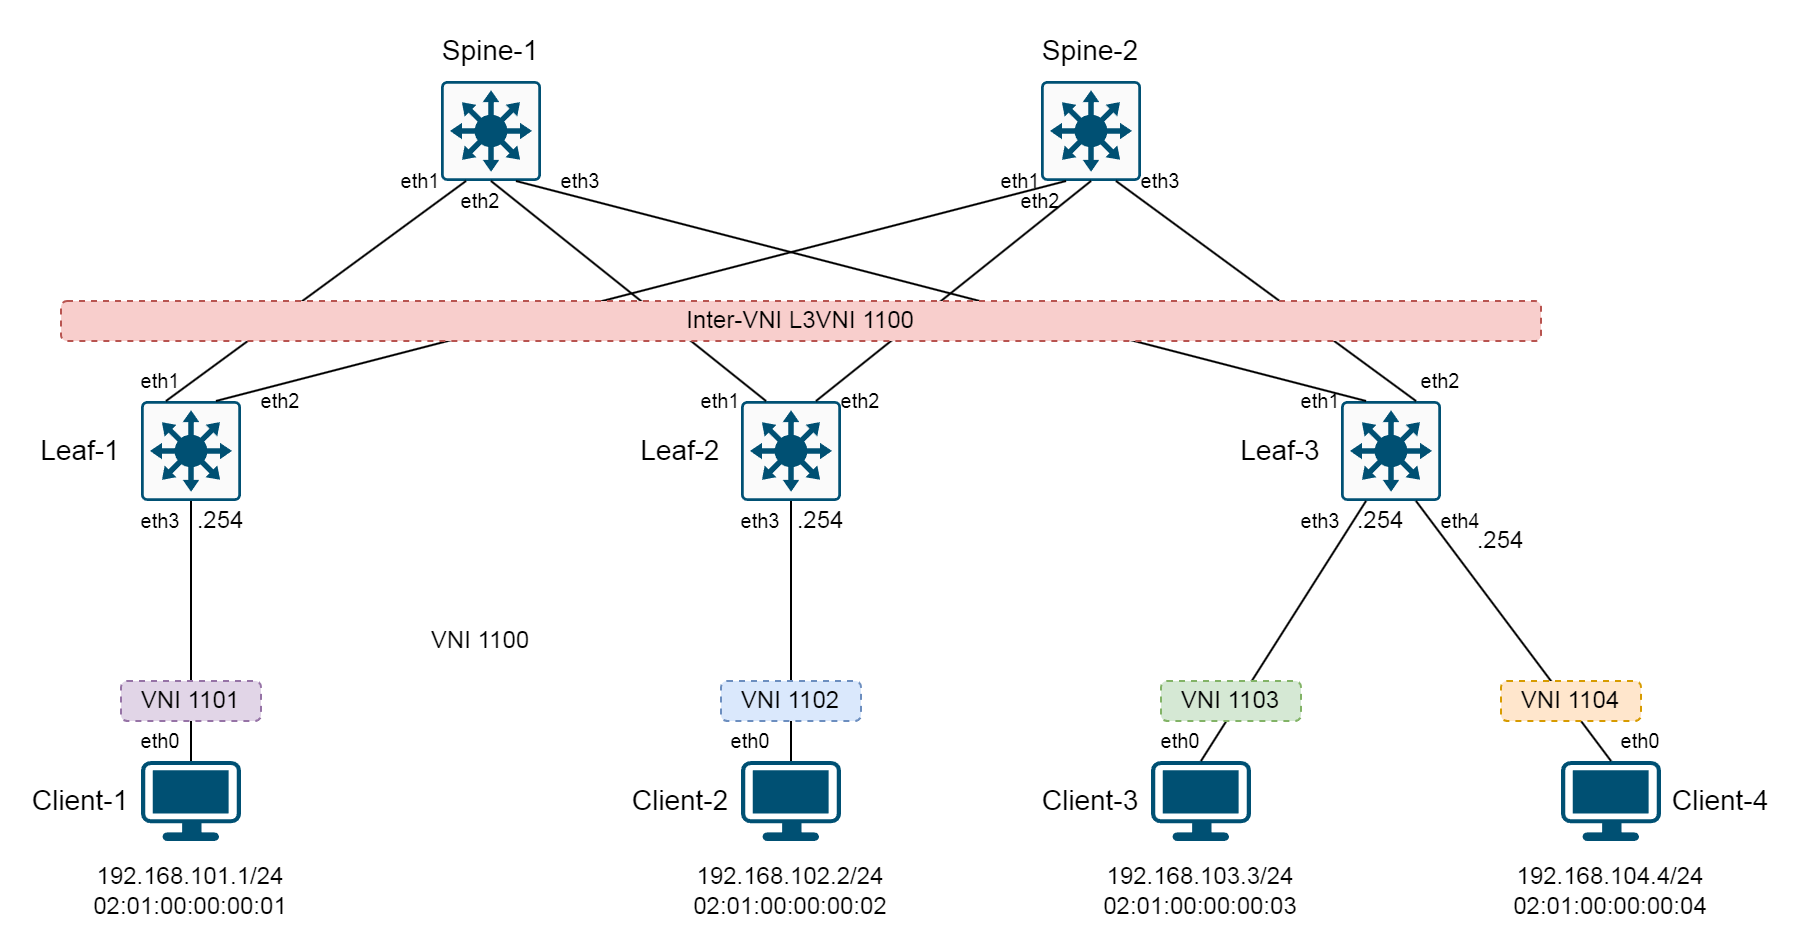

The diagram above was exported from draw.io. Its source (the exported page's mxGraphModel, read from the mxfile embedded in the PNG):
<mxGraphModel dx="1068" dy="622" grid="1" gridSize="10" guides="1" tooltips="1" connect="1" arrows="1" fold="1" page="1" pageScale="1" pageWidth="1169" pageHeight="827" math="0" shadow="0">
  <root>
    <mxCell id="0" />
    <mxCell id="1" parent="0" />
    <mxCell id="JpfQcqMSIuXmgoH3rSiw-1" value="" style="sketch=0;points=[[0.015,0.015,0],[0.985,0.015,0],[0.985,0.985,0],[0.015,0.985,0],[0.25,0,0],[0.5,0,0],[0.75,0,0],[1,0.25,0],[1,0.5,0],[1,0.75,0],[0.75,1,0],[0.5,1,0],[0.25,1,0],[0,0.75,0],[0,0.5,0],[0,0.25,0]];verticalLabelPosition=bottom;html=1;verticalAlign=top;aspect=fixed;align=center;pointerEvents=1;shape=mxgraph.cisco19.rect;prIcon=l3_switch;fillColor=#FAFAFA;strokeColor=#005073;" vertex="1" parent="1">
      <mxGeometry x="410" y="150" width="50" height="50" as="geometry" />
    </mxCell>
    <mxCell id="JpfQcqMSIuXmgoH3rSiw-2" value="" style="sketch=0;points=[[0.015,0.015,0],[0.985,0.015,0],[0.985,0.985,0],[0.015,0.985,0],[0.25,0,0],[0.5,0,0],[0.75,0,0],[1,0.25,0],[1,0.5,0],[1,0.75,0],[0.75,1,0],[0.5,1,0],[0.25,1,0],[0,0.75,0],[0,0.5,0],[0,0.25,0]];verticalLabelPosition=bottom;html=1;verticalAlign=top;aspect=fixed;align=center;pointerEvents=1;shape=mxgraph.cisco19.rect;prIcon=l3_switch;fillColor=#FAFAFA;strokeColor=#005073;" vertex="1" parent="1">
      <mxGeometry x="710" y="150" width="50" height="50" as="geometry" />
    </mxCell>
    <mxCell id="JpfQcqMSIuXmgoH3rSiw-3" value="" style="sketch=0;points=[[0.015,0.015,0],[0.985,0.015,0],[0.985,0.985,0],[0.015,0.985,0],[0.25,0,0],[0.5,0,0],[0.75,0,0],[1,0.25,0],[1,0.5,0],[1,0.75,0],[0.75,1,0],[0.5,1,0],[0.25,1,0],[0,0.75,0],[0,0.5,0],[0,0.25,0]];verticalLabelPosition=bottom;html=1;verticalAlign=top;aspect=fixed;align=center;pointerEvents=1;shape=mxgraph.cisco19.rect;prIcon=l3_switch;fillColor=#FAFAFA;strokeColor=#005073;" vertex="1" parent="1">
      <mxGeometry x="260" y="310" width="50" height="50" as="geometry" />
    </mxCell>
    <mxCell id="JpfQcqMSIuXmgoH3rSiw-4" value="" style="sketch=0;points=[[0.015,0.015,0],[0.985,0.015,0],[0.985,0.985,0],[0.015,0.985,0],[0.25,0,0],[0.5,0,0],[0.75,0,0],[1,0.25,0],[1,0.5,0],[1,0.75,0],[0.75,1,0],[0.5,1,0],[0.25,1,0],[0,0.75,0],[0,0.5,0],[0,0.25,0]];verticalLabelPosition=bottom;html=1;verticalAlign=top;aspect=fixed;align=center;pointerEvents=1;shape=mxgraph.cisco19.rect;prIcon=l3_switch;fillColor=#FAFAFA;strokeColor=#005073;" vertex="1" parent="1">
      <mxGeometry x="560" y="310" width="50" height="50" as="geometry" />
    </mxCell>
    <mxCell id="JpfQcqMSIuXmgoH3rSiw-5" value="" style="sketch=0;points=[[0.015,0.015,0],[0.985,0.015,0],[0.985,0.985,0],[0.015,0.985,0],[0.25,0,0],[0.5,0,0],[0.75,0,0],[1,0.25,0],[1,0.5,0],[1,0.75,0],[0.75,1,0],[0.5,1,0],[0.25,1,0],[0,0.75,0],[0,0.5,0],[0,0.25,0]];verticalLabelPosition=bottom;html=1;verticalAlign=top;aspect=fixed;align=center;pointerEvents=1;shape=mxgraph.cisco19.rect;prIcon=l3_switch;fillColor=#FAFAFA;strokeColor=#005073;" vertex="1" parent="1">
      <mxGeometry x="860" y="310" width="50" height="50" as="geometry" />
    </mxCell>
    <mxCell id="JpfQcqMSIuXmgoH3rSiw-6" value="Spine-1" style="text;strokeColor=none;align=center;fillColor=none;html=1;verticalAlign=middle;whiteSpace=wrap;rounded=0;fontSize=14;" vertex="1" parent="1">
      <mxGeometry x="405" y="120" width="60" height="30" as="geometry" />
    </mxCell>
    <mxCell id="JpfQcqMSIuXmgoH3rSiw-8" value="Spine-2" style="text;strokeColor=none;align=center;fillColor=none;html=1;verticalAlign=middle;whiteSpace=wrap;rounded=0;fontSize=14;" vertex="1" parent="1">
      <mxGeometry x="705" y="120" width="60" height="30" as="geometry" />
    </mxCell>
    <mxCell id="JpfQcqMSIuXmgoH3rSiw-9" value="Leaf-1" style="text;strokeColor=none;align=center;fillColor=none;html=1;verticalAlign=middle;whiteSpace=wrap;rounded=0;fontSize=14;" vertex="1" parent="1">
      <mxGeometry x="200" y="320" width="60" height="30" as="geometry" />
    </mxCell>
    <mxCell id="JpfQcqMSIuXmgoH3rSiw-10" value="Leaf-2" style="text;strokeColor=none;align=center;fillColor=none;html=1;verticalAlign=middle;whiteSpace=wrap;rounded=0;fontSize=14;" vertex="1" parent="1">
      <mxGeometry x="500" y="320" width="60" height="30" as="geometry" />
    </mxCell>
    <mxCell id="JpfQcqMSIuXmgoH3rSiw-11" value="Leaf-3" style="text;strokeColor=none;align=center;fillColor=none;html=1;verticalAlign=middle;whiteSpace=wrap;rounded=0;fontSize=14;" vertex="1" parent="1">
      <mxGeometry x="800" y="320" width="60" height="30" as="geometry" />
    </mxCell>
    <mxCell id="JpfQcqMSIuXmgoH3rSiw-12" value="" style="endArrow=none;html=1;rounded=0;entryX=0.25;entryY=1;entryDx=0;entryDy=0;entryPerimeter=0;exitX=0.25;exitY=0;exitDx=0;exitDy=0;exitPerimeter=0;" edge="1" parent="1" source="JpfQcqMSIuXmgoH3rSiw-3" target="JpfQcqMSIuXmgoH3rSiw-1">
      <mxGeometry width="50" height="50" relative="1" as="geometry">
        <mxPoint x="390" y="290" as="sourcePoint" />
        <mxPoint x="440" y="240" as="targetPoint" />
      </mxGeometry>
    </mxCell>
    <mxCell id="JpfQcqMSIuXmgoH3rSiw-13" value="" style="endArrow=none;html=1;rounded=0;entryX=0.25;entryY=1;entryDx=0;entryDy=0;entryPerimeter=0;exitX=0.75;exitY=0;exitDx=0;exitDy=0;exitPerimeter=0;" edge="1" parent="1" source="JpfQcqMSIuXmgoH3rSiw-3" target="JpfQcqMSIuXmgoH3rSiw-2">
      <mxGeometry width="50" height="50" relative="1" as="geometry">
        <mxPoint x="283" y="320" as="sourcePoint" />
        <mxPoint x="433" y="210" as="targetPoint" />
      </mxGeometry>
    </mxCell>
    <mxCell id="JpfQcqMSIuXmgoH3rSiw-14" value="" style="endArrow=none;html=1;rounded=0;entryX=0.5;entryY=1;entryDx=0;entryDy=0;entryPerimeter=0;exitX=0.25;exitY=0;exitDx=0;exitDy=0;exitPerimeter=0;" edge="1" parent="1" source="JpfQcqMSIuXmgoH3rSiw-4" target="JpfQcqMSIuXmgoH3rSiw-1">
      <mxGeometry width="50" height="50" relative="1" as="geometry">
        <mxPoint x="293" y="330" as="sourcePoint" />
        <mxPoint x="443" y="220" as="targetPoint" />
      </mxGeometry>
    </mxCell>
    <mxCell id="JpfQcqMSIuXmgoH3rSiw-15" value="" style="endArrow=none;html=1;rounded=0;entryX=0.5;entryY=1;entryDx=0;entryDy=0;entryPerimeter=0;exitX=0.75;exitY=0;exitDx=0;exitDy=0;exitPerimeter=0;" edge="1" parent="1" source="JpfQcqMSIuXmgoH3rSiw-4" target="JpfQcqMSIuXmgoH3rSiw-2">
      <mxGeometry width="50" height="50" relative="1" as="geometry">
        <mxPoint x="303" y="340" as="sourcePoint" />
        <mxPoint x="453" y="230" as="targetPoint" />
      </mxGeometry>
    </mxCell>
    <mxCell id="JpfQcqMSIuXmgoH3rSiw-16" value="" style="endArrow=none;html=1;rounded=0;entryX=0.75;entryY=1;entryDx=0;entryDy=0;entryPerimeter=0;exitX=0.25;exitY=0;exitDx=0;exitDy=0;exitPerimeter=0;" edge="1" parent="1" source="JpfQcqMSIuXmgoH3rSiw-5" target="JpfQcqMSIuXmgoH3rSiw-1">
      <mxGeometry width="50" height="50" relative="1" as="geometry">
        <mxPoint x="313" y="350" as="sourcePoint" />
        <mxPoint x="463" y="240" as="targetPoint" />
      </mxGeometry>
    </mxCell>
    <mxCell id="JpfQcqMSIuXmgoH3rSiw-17" value="" style="endArrow=none;html=1;rounded=0;entryX=0.75;entryY=1;entryDx=0;entryDy=0;entryPerimeter=0;exitX=0.75;exitY=0;exitDx=0;exitDy=0;exitPerimeter=0;" edge="1" parent="1" source="JpfQcqMSIuXmgoH3rSiw-5" target="JpfQcqMSIuXmgoH3rSiw-2">
      <mxGeometry width="50" height="50" relative="1" as="geometry">
        <mxPoint x="323" y="360" as="sourcePoint" />
        <mxPoint x="473" y="250" as="targetPoint" />
      </mxGeometry>
    </mxCell>
    <mxCell id="JpfQcqMSIuXmgoH3rSiw-18" value="" style="points=[[0.03,0.03,0],[0.5,0,0],[0.97,0.03,0],[1,0.4,0],[0.97,0.745,0],[0.5,1,0],[0.03,0.745,0],[0,0.4,0]];verticalLabelPosition=bottom;sketch=0;html=1;verticalAlign=top;aspect=fixed;align=center;pointerEvents=1;shape=mxgraph.cisco19.workstation;fillColor=#005073;strokeColor=none;" vertex="1" parent="1">
      <mxGeometry x="260" y="490" width="50" height="40" as="geometry" />
    </mxCell>
    <mxCell id="JpfQcqMSIuXmgoH3rSiw-19" value="" style="points=[[0.03,0.03,0],[0.5,0,0],[0.97,0.03,0],[1,0.4,0],[0.97,0.745,0],[0.5,1,0],[0.03,0.745,0],[0,0.4,0]];verticalLabelPosition=bottom;sketch=0;html=1;verticalAlign=top;aspect=fixed;align=center;pointerEvents=1;shape=mxgraph.cisco19.workstation;fillColor=#005073;strokeColor=none;" vertex="1" parent="1">
      <mxGeometry x="560" y="490" width="50" height="40" as="geometry" />
    </mxCell>
    <mxCell id="JpfQcqMSIuXmgoH3rSiw-20" value="" style="points=[[0.03,0.03,0],[0.5,0,0],[0.97,0.03,0],[1,0.4,0],[0.97,0.745,0],[0.5,1,0],[0.03,0.745,0],[0,0.4,0]];verticalLabelPosition=bottom;sketch=0;html=1;verticalAlign=top;aspect=fixed;align=center;pointerEvents=1;shape=mxgraph.cisco19.workstation;fillColor=#005073;strokeColor=none;" vertex="1" parent="1">
      <mxGeometry x="765" y="490" width="50" height="40" as="geometry" />
    </mxCell>
    <mxCell id="JpfQcqMSIuXmgoH3rSiw-21" value="Client-1" style="text;strokeColor=none;align=center;fillColor=none;html=1;verticalAlign=middle;whiteSpace=wrap;rounded=0;fontSize=14;" vertex="1" parent="1">
      <mxGeometry x="200" y="495" width="60" height="30" as="geometry" />
    </mxCell>
    <mxCell id="JpfQcqMSIuXmgoH3rSiw-22" value="Client-2" style="text;strokeColor=none;align=center;fillColor=none;html=1;verticalAlign=middle;whiteSpace=wrap;rounded=0;fontSize=14;" vertex="1" parent="1">
      <mxGeometry x="500" y="495" width="60" height="30" as="geometry" />
    </mxCell>
    <mxCell id="JpfQcqMSIuXmgoH3rSiw-23" value="Client-3" style="text;strokeColor=none;align=center;fillColor=none;html=1;verticalAlign=middle;whiteSpace=wrap;rounded=0;fontSize=14;" vertex="1" parent="1">
      <mxGeometry x="705" y="495" width="60" height="30" as="geometry" />
    </mxCell>
    <mxCell id="JpfQcqMSIuXmgoH3rSiw-24" value="" style="points=[[0.03,0.03,0],[0.5,0,0],[0.97,0.03,0],[1,0.4,0],[0.97,0.745,0],[0.5,1,0],[0.03,0.745,0],[0,0.4,0]];verticalLabelPosition=bottom;sketch=0;html=1;verticalAlign=top;aspect=fixed;align=center;pointerEvents=1;shape=mxgraph.cisco19.workstation;fillColor=#005073;strokeColor=none;" vertex="1" parent="1">
      <mxGeometry x="970" y="490" width="50" height="40" as="geometry" />
    </mxCell>
    <mxCell id="JpfQcqMSIuXmgoH3rSiw-25" value="Client-4" style="text;strokeColor=none;align=center;fillColor=none;html=1;verticalAlign=middle;whiteSpace=wrap;rounded=0;fontSize=14;" vertex="1" parent="1">
      <mxGeometry x="1020" y="495" width="60" height="30" as="geometry" />
    </mxCell>
    <mxCell id="JpfQcqMSIuXmgoH3rSiw-26" value="" style="endArrow=none;html=1;rounded=0;entryX=0.5;entryY=1;entryDx=0;entryDy=0;entryPerimeter=0;exitX=0.5;exitY=0;exitDx=0;exitDy=0;exitPerimeter=0;" edge="1" parent="1" source="JpfQcqMSIuXmgoH3rSiw-18" target="JpfQcqMSIuXmgoH3rSiw-3">
      <mxGeometry width="50" height="50" relative="1" as="geometry">
        <mxPoint x="308" y="320" as="sourcePoint" />
        <mxPoint x="733" y="210" as="targetPoint" />
      </mxGeometry>
    </mxCell>
    <mxCell id="JpfQcqMSIuXmgoH3rSiw-27" value="" style="endArrow=none;html=1;rounded=0;entryX=0.5;entryY=0;entryDx=0;entryDy=0;entryPerimeter=0;exitX=0.5;exitY=1;exitDx=0;exitDy=0;exitPerimeter=0;" edge="1" parent="1" source="JpfQcqMSIuXmgoH3rSiw-4" target="JpfQcqMSIuXmgoH3rSiw-19">
      <mxGeometry width="50" height="50" relative="1" as="geometry">
        <mxPoint x="318" y="330" as="sourcePoint" />
        <mxPoint x="743" y="220" as="targetPoint" />
      </mxGeometry>
    </mxCell>
    <mxCell id="JpfQcqMSIuXmgoH3rSiw-28" value="" style="endArrow=none;html=1;rounded=0;entryX=0.5;entryY=0;entryDx=0;entryDy=0;entryPerimeter=0;exitX=0.25;exitY=1;exitDx=0;exitDy=0;exitPerimeter=0;" edge="1" parent="1" source="JpfQcqMSIuXmgoH3rSiw-5" target="JpfQcqMSIuXmgoH3rSiw-20">
      <mxGeometry width="50" height="50" relative="1" as="geometry">
        <mxPoint x="328" y="340" as="sourcePoint" />
        <mxPoint x="753" y="230" as="targetPoint" />
      </mxGeometry>
    </mxCell>
    <mxCell id="JpfQcqMSIuXmgoH3rSiw-29" value="" style="endArrow=none;html=1;rounded=0;entryX=0.75;entryY=1;entryDx=0;entryDy=0;entryPerimeter=0;exitX=0.5;exitY=0;exitDx=0;exitDy=0;exitPerimeter=0;" edge="1" parent="1" source="JpfQcqMSIuXmgoH3rSiw-24" target="JpfQcqMSIuXmgoH3rSiw-5">
      <mxGeometry width="50" height="50" relative="1" as="geometry">
        <mxPoint x="338" y="350" as="sourcePoint" />
        <mxPoint x="763" y="240" as="targetPoint" />
      </mxGeometry>
    </mxCell>
    <mxCell id="JpfQcqMSIuXmgoH3rSiw-30" value="eth1" style="text;strokeColor=none;align=center;fillColor=none;html=1;verticalAlign=middle;whiteSpace=wrap;rounded=0;fontSize=10;" vertex="1" parent="1">
      <mxGeometry x="250" y="290" width="40" height="20" as="geometry" />
    </mxCell>
    <mxCell id="JpfQcqMSIuXmgoH3rSiw-31" value="eth2" style="text;strokeColor=none;align=center;fillColor=none;html=1;verticalAlign=middle;whiteSpace=wrap;rounded=0;fontSize=10;" vertex="1" parent="1">
      <mxGeometry x="310" y="300" width="40" height="20" as="geometry" />
    </mxCell>
    <mxCell id="JpfQcqMSIuXmgoH3rSiw-32" value="eth1" style="text;strokeColor=none;align=center;fillColor=none;html=1;verticalAlign=middle;whiteSpace=wrap;rounded=0;fontSize=10;" vertex="1" parent="1">
      <mxGeometry x="380" y="190" width="40" height="20" as="geometry" />
    </mxCell>
    <mxCell id="JpfQcqMSIuXmgoH3rSiw-33" value="eth2" style="text;strokeColor=none;align=center;fillColor=none;html=1;verticalAlign=middle;whiteSpace=wrap;rounded=0;fontSize=10;" vertex="1" parent="1">
      <mxGeometry x="410" y="200" width="40" height="20" as="geometry" />
    </mxCell>
    <mxCell id="JpfQcqMSIuXmgoH3rSiw-34" value="eth3" style="text;strokeColor=none;align=center;fillColor=none;html=1;verticalAlign=middle;whiteSpace=wrap;rounded=0;fontSize=10;" vertex="1" parent="1">
      <mxGeometry x="460" y="190" width="40" height="20" as="geometry" />
    </mxCell>
    <mxCell id="JpfQcqMSIuXmgoH3rSiw-35" value="eth1" style="text;strokeColor=none;align=center;fillColor=none;html=1;verticalAlign=middle;whiteSpace=wrap;rounded=0;fontSize=10;" vertex="1" parent="1">
      <mxGeometry x="530" y="300" width="40" height="20" as="geometry" />
    </mxCell>
    <mxCell id="JpfQcqMSIuXmgoH3rSiw-36" value="eth2" style="text;strokeColor=none;align=center;fillColor=none;html=1;verticalAlign=middle;whiteSpace=wrap;rounded=0;fontSize=10;" vertex="1" parent="1">
      <mxGeometry x="600" y="300" width="40" height="20" as="geometry" />
    </mxCell>
    <mxCell id="JpfQcqMSIuXmgoH3rSiw-37" value="eth1" style="text;strokeColor=none;align=center;fillColor=none;html=1;verticalAlign=middle;whiteSpace=wrap;rounded=0;fontSize=10;" vertex="1" parent="1">
      <mxGeometry x="830" y="300" width="40" height="20" as="geometry" />
    </mxCell>
    <mxCell id="JpfQcqMSIuXmgoH3rSiw-38" value="eth2" style="text;strokeColor=none;align=center;fillColor=none;html=1;verticalAlign=middle;whiteSpace=wrap;rounded=0;fontSize=10;" vertex="1" parent="1">
      <mxGeometry x="890" y="290" width="40" height="20" as="geometry" />
    </mxCell>
    <mxCell id="JpfQcqMSIuXmgoH3rSiw-39" value="eth1" style="text;strokeColor=none;align=center;fillColor=none;html=1;verticalAlign=middle;whiteSpace=wrap;rounded=0;fontSize=10;" vertex="1" parent="1">
      <mxGeometry x="680" y="190" width="40" height="20" as="geometry" />
    </mxCell>
    <mxCell id="JpfQcqMSIuXmgoH3rSiw-40" value="eth2" style="text;strokeColor=none;align=center;fillColor=none;html=1;verticalAlign=middle;whiteSpace=wrap;rounded=0;fontSize=10;" vertex="1" parent="1">
      <mxGeometry x="690" y="200" width="40" height="20" as="geometry" />
    </mxCell>
    <mxCell id="JpfQcqMSIuXmgoH3rSiw-41" value="eth3" style="text;strokeColor=none;align=center;fillColor=none;html=1;verticalAlign=middle;whiteSpace=wrap;rounded=0;fontSize=10;" vertex="1" parent="1">
      <mxGeometry x="750" y="190" width="40" height="20" as="geometry" />
    </mxCell>
    <mxCell id="JpfQcqMSIuXmgoH3rSiw-42" value="eth0" style="text;strokeColor=none;align=center;fillColor=none;html=1;verticalAlign=middle;whiteSpace=wrap;rounded=0;fontSize=10;" vertex="1" parent="1">
      <mxGeometry x="250" y="470" width="40" height="20" as="geometry" />
    </mxCell>
    <mxCell id="JpfQcqMSIuXmgoH3rSiw-43" value="eth0" style="text;strokeColor=none;align=center;fillColor=none;html=1;verticalAlign=middle;whiteSpace=wrap;rounded=0;fontSize=10;" vertex="1" parent="1">
      <mxGeometry x="545" y="470" width="40" height="20" as="geometry" />
    </mxCell>
    <mxCell id="JpfQcqMSIuXmgoH3rSiw-44" value="eth0" style="text;strokeColor=none;align=center;fillColor=none;html=1;verticalAlign=middle;whiteSpace=wrap;rounded=0;fontSize=10;" vertex="1" parent="1">
      <mxGeometry x="760" y="470" width="40" height="20" as="geometry" />
    </mxCell>
    <mxCell id="JpfQcqMSIuXmgoH3rSiw-45" value="eth0" style="text;strokeColor=none;align=center;fillColor=none;html=1;verticalAlign=middle;whiteSpace=wrap;rounded=0;fontSize=10;" vertex="1" parent="1">
      <mxGeometry x="990" y="470" width="40" height="20" as="geometry" />
    </mxCell>
    <mxCell id="JpfQcqMSIuXmgoH3rSiw-51" value="eth3" style="text;strokeColor=none;align=center;fillColor=none;html=1;verticalAlign=middle;whiteSpace=wrap;rounded=0;fontSize=10;" vertex="1" parent="1">
      <mxGeometry x="250" y="360" width="40" height="20" as="geometry" />
    </mxCell>
    <mxCell id="JpfQcqMSIuXmgoH3rSiw-52" value="eth3" style="text;strokeColor=none;align=center;fillColor=none;html=1;verticalAlign=middle;whiteSpace=wrap;rounded=0;fontSize=10;" vertex="1" parent="1">
      <mxGeometry x="550" y="360" width="40" height="20" as="geometry" />
    </mxCell>
    <mxCell id="JpfQcqMSIuXmgoH3rSiw-53" value="eth3" style="text;strokeColor=none;align=center;fillColor=none;html=1;verticalAlign=middle;whiteSpace=wrap;rounded=0;fontSize=10;" vertex="1" parent="1">
      <mxGeometry x="830" y="360" width="40" height="20" as="geometry" />
    </mxCell>
    <mxCell id="JpfQcqMSIuXmgoH3rSiw-54" value="eth4" style="text;strokeColor=none;align=center;fillColor=none;html=1;verticalAlign=middle;whiteSpace=wrap;rounded=0;fontSize=10;" vertex="1" parent="1">
      <mxGeometry x="900" y="360" width="40" height="20" as="geometry" />
    </mxCell>
    <mxCell id="JpfQcqMSIuXmgoH3rSiw-56" value="VNI 1100" style="text;strokeColor=none;align=center;fillColor=none;html=1;verticalAlign=middle;whiteSpace=wrap;rounded=0;" vertex="1" parent="1">
      <mxGeometry x="400" y="415" width="60" height="30" as="geometry" />
    </mxCell>
    <mxCell id="JpfQcqMSIuXmgoH3rSiw-58" value="192.168.101.1/24&lt;div&gt;02:01:00:00:00:01&lt;br&gt;&lt;/div&gt;" style="text;strokeColor=none;align=center;fillColor=none;html=1;verticalAlign=middle;whiteSpace=wrap;rounded=0;" vertex="1" parent="1">
      <mxGeometry x="235" y="540" width="100" height="30" as="geometry" />
    </mxCell>
    <mxCell id="JpfQcqMSIuXmgoH3rSiw-59" value="192.168.102.2/24&lt;div&gt;02:01:00:00:00:02&lt;br&gt;&lt;/div&gt;" style="text;strokeColor=none;align=center;fillColor=none;html=1;verticalAlign=middle;whiteSpace=wrap;rounded=0;" vertex="1" parent="1">
      <mxGeometry x="535" y="540" width="100" height="30" as="geometry" />
    </mxCell>
    <mxCell id="JpfQcqMSIuXmgoH3rSiw-60" value="192.168.103.3/24&lt;div&gt;02:01:00:00:00:03&lt;br&gt;&lt;/div&gt;" style="text;strokeColor=none;align=center;fillColor=none;html=1;verticalAlign=middle;whiteSpace=wrap;rounded=0;" vertex="1" parent="1">
      <mxGeometry x="740" y="540" width="100" height="30" as="geometry" />
    </mxCell>
    <mxCell id="JpfQcqMSIuXmgoH3rSiw-61" value="192.168.104.4/24&lt;div&gt;02:01:00:00:00:04&lt;br&gt;&lt;/div&gt;" style="text;strokeColor=none;align=center;fillColor=none;html=1;verticalAlign=middle;whiteSpace=wrap;rounded=0;" vertex="1" parent="1">
      <mxGeometry x="945" y="540" width="100" height="30" as="geometry" />
    </mxCell>
    <mxCell id="JpfQcqMSIuXmgoH3rSiw-55" value="VNI 1101" style="rounded=1;whiteSpace=wrap;html=1;fillColor=#e1d5e7;strokeColor=#9673a6;dashed=1;" vertex="1" parent="1">
      <mxGeometry x="250" y="450" width="70" height="20" as="geometry" />
    </mxCell>
    <mxCell id="JpfQcqMSIuXmgoH3rSiw-67" value="VNI 1102" style="rounded=1;whiteSpace=wrap;html=1;fillColor=#dae8fc;strokeColor=#6c8ebf;dashed=1;" vertex="1" parent="1">
      <mxGeometry x="550" y="450" width="70" height="20" as="geometry" />
    </mxCell>
    <mxCell id="JpfQcqMSIuXmgoH3rSiw-68" value="VNI 1103" style="rounded=1;whiteSpace=wrap;html=1;fillColor=#d5e8d4;strokeColor=#82b366;dashed=1;" vertex="1" parent="1">
      <mxGeometry x="770" y="450" width="70" height="20" as="geometry" />
    </mxCell>
    <mxCell id="JpfQcqMSIuXmgoH3rSiw-69" value="VNI 1104" style="rounded=1;whiteSpace=wrap;html=1;fillColor=#ffe6cc;strokeColor=#d79b00;dashed=1;" vertex="1" parent="1">
      <mxGeometry x="940" y="450" width="70" height="20" as="geometry" />
    </mxCell>
    <mxCell id="JpfQcqMSIuXmgoH3rSiw-70" value="Inter-VNI L3VNI 1100" style="rounded=1;whiteSpace=wrap;html=1;fillColor=#f8cecc;strokeColor=#b85450;dashed=1;" vertex="1" parent="1">
      <mxGeometry x="220" y="260" width="740" height="20" as="geometry" />
    </mxCell>
    <mxCell id="JpfQcqMSIuXmgoH3rSiw-71" value=".254" style="text;strokeColor=none;align=center;fillColor=none;html=1;verticalAlign=middle;whiteSpace=wrap;rounded=0;" vertex="1" parent="1">
      <mxGeometry x="280" y="360" width="40" height="20" as="geometry" />
    </mxCell>
    <mxCell id="JpfQcqMSIuXmgoH3rSiw-72" value=".254" style="text;strokeColor=none;align=center;fillColor=none;html=1;verticalAlign=middle;whiteSpace=wrap;rounded=0;" vertex="1" parent="1">
      <mxGeometry x="580" y="360" width="40" height="20" as="geometry" />
    </mxCell>
    <mxCell id="JpfQcqMSIuXmgoH3rSiw-73" value=".254" style="text;strokeColor=none;align=center;fillColor=none;html=1;verticalAlign=middle;whiteSpace=wrap;rounded=0;" vertex="1" parent="1">
      <mxGeometry x="860" y="360" width="40" height="20" as="geometry" />
    </mxCell>
    <mxCell id="JpfQcqMSIuXmgoH3rSiw-74" value=".254" style="text;strokeColor=none;align=center;fillColor=none;html=1;verticalAlign=middle;whiteSpace=wrap;rounded=0;" vertex="1" parent="1">
      <mxGeometry x="920" y="370" width="40" height="20" as="geometry" />
    </mxCell>
  </root>
</mxGraphModel>